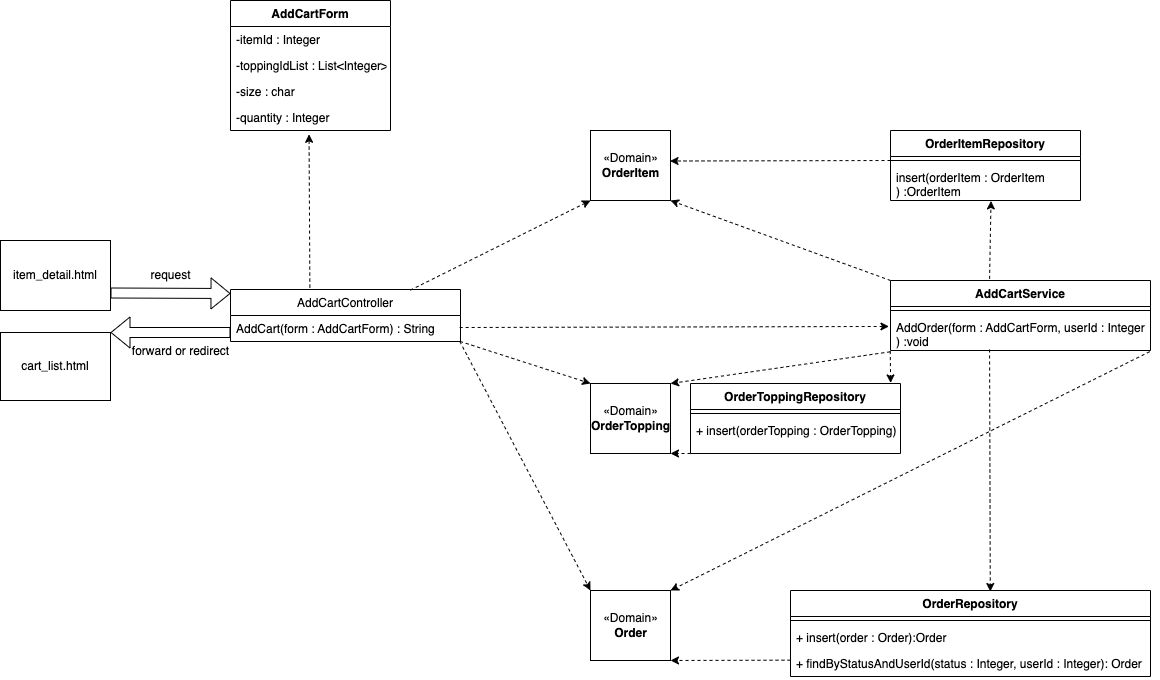

The diagram above was exported from draw.io. Its source (the exported page's mxGraphModel, read from the mxfile embedded in the PNG):
<mxGraphModel dx="2102" dy="1380" grid="1" gridSize="10" guides="1" tooltips="1" connect="1" arrows="1" fold="1" page="1" pageScale="1" pageWidth="1169" pageHeight="827" math="0" shadow="0">
  <root>
    <mxCell id="0" />
    <mxCell id="1" parent="0" />
    <mxCell id="5kz1FdHWvsAfyizkjdVi-37" value="" style="edgeStyle=none;html=1;entryX=0;entryY=0;entryDx=0;entryDy=0;dashed=1;exitX=0.997;exitY=0.997;exitDx=0;exitDy=0;exitPerimeter=0;" edge="1" parent="1" source="5kz1FdHWvsAfyizkjdVi-57" target="5kz1FdHWvsAfyizkjdVi-43">
      <mxGeometry relative="1" as="geometry">
        <mxPoint x="401" y="362" as="sourcePoint" />
      </mxGeometry>
    </mxCell>
    <mxCell id="5kz1FdHWvsAfyizkjdVi-38" value="" style="edgeStyle=none;html=1;entryX=-0.006;entryY=0.332;entryDx=0;entryDy=0;dashed=1;exitX=0.994;exitY=0.808;exitDx=0;exitDy=0;exitPerimeter=0;entryPerimeter=0;" edge="1" parent="1" target="5kz1FdHWvsAfyizkjdVi-49">
      <mxGeometry relative="1" as="geometry">
        <mxPoint x="469.15999999999985" y="357.00800000000004" as="sourcePoint" />
        <mxPoint x="601.28" y="359.244" as="targetPoint" />
      </mxGeometry>
    </mxCell>
    <mxCell id="5kz1FdHWvsAfyizkjdVi-39" value="item_detail.html" style="rounded=0;whiteSpace=wrap;html=1;" vertex="1" parent="1">
      <mxGeometry x="10" y="270" width="110" height="70" as="geometry" />
    </mxCell>
    <mxCell id="5kz1FdHWvsAfyizkjdVi-40" value="request" style="text;html=1;align=center;verticalAlign=middle;resizable=0;points=[];autosize=1;strokeColor=none;fillColor=none;rotation=0;" vertex="1" parent="1">
      <mxGeometry x="150" y="295" width="60" height="20" as="geometry" />
    </mxCell>
    <mxCell id="5kz1FdHWvsAfyizkjdVi-41" value="cart_list.html" style="rounded=0;whiteSpace=wrap;html=1;" vertex="1" parent="1">
      <mxGeometry x="10" y="362" width="110" height="68" as="geometry" />
    </mxCell>
    <mxCell id="5kz1FdHWvsAfyizkjdVi-42" value="" style="shape=flexArrow;endArrow=classic;html=1;entryX=1;entryY=0;entryDx=0;entryDy=0;" edge="1" parent="1" target="5kz1FdHWvsAfyizkjdVi-41">
      <mxGeometry width="50" height="50" relative="1" as="geometry">
        <mxPoint x="240" y="362" as="sourcePoint" />
        <mxPoint x="160" y="363" as="targetPoint" />
      </mxGeometry>
    </mxCell>
    <mxCell id="5kz1FdHWvsAfyizkjdVi-43" value="«Domain»&lt;br&gt;&lt;b&gt;Order&lt;br&gt;&lt;/b&gt;" style="html=1;" vertex="1" parent="1">
      <mxGeometry x="600" y="620" width="80" height="70" as="geometry" />
    </mxCell>
    <mxCell id="5kz1FdHWvsAfyizkjdVi-44" value="forward or redirect" style="text;html=1;align=center;verticalAlign=middle;resizable=0;points=[];autosize=1;strokeColor=none;fillColor=none;" vertex="1" parent="1">
      <mxGeometry x="135" y="371" width="110" height="20" as="geometry" />
    </mxCell>
    <mxCell id="5kz1FdHWvsAfyizkjdVi-45" value="" style="edgeStyle=none;html=1;dashed=1;exitX=0.381;exitY=0.972;exitDx=0;exitDy=0;exitPerimeter=0;entryX=0.555;entryY=0.012;entryDx=0;entryDy=0;entryPerimeter=0;" edge="1" parent="1" source="5kz1FdHWvsAfyizkjdVi-49" target="5kz1FdHWvsAfyizkjdVi-50">
      <mxGeometry relative="1" as="geometry">
        <mxPoint x="680" y="600" as="targetPoint" />
        <mxPoint x="969.5999999999999" y="416.36" as="sourcePoint" />
      </mxGeometry>
    </mxCell>
    <mxCell id="5kz1FdHWvsAfyizkjdVi-46" value="" style="edgeStyle=none;html=1;dashed=1;exitX=0.381;exitY=-0.024;exitDx=0;exitDy=0;exitPerimeter=0;entryX=0.529;entryY=1.012;entryDx=0;entryDy=0;entryPerimeter=0;" edge="1" parent="1" source="5kz1FdHWvsAfyizkjdVi-47" target="5kz1FdHWvsAfyizkjdVi-67">
      <mxGeometry relative="1" as="geometry" />
    </mxCell>
    <mxCell id="5kz1FdHWvsAfyizkjdVi-47" value="AddCartService" style="swimlane;fontStyle=1;align=center;verticalAlign=top;childLayout=stackLayout;horizontal=1;startSize=26;horizontalStack=0;resizeParent=1;resizeParentMax=0;resizeLast=0;collapsible=1;marginBottom=0;" vertex="1" parent="1">
      <mxGeometry x="900" y="310" width="260" height="70" as="geometry" />
    </mxCell>
    <mxCell id="5kz1FdHWvsAfyizkjdVi-48" value="" style="line;strokeWidth=1;fillColor=none;align=left;verticalAlign=middle;spacingTop=-1;spacingLeft=3;spacingRight=3;rotatable=0;labelPosition=right;points=[];portConstraint=eastwest;" vertex="1" parent="5kz1FdHWvsAfyizkjdVi-47">
      <mxGeometry y="26" width="260" height="8" as="geometry" />
    </mxCell>
    <mxCell id="5kz1FdHWvsAfyizkjdVi-49" value="AddOrder(form : AddCartForm, userId : Integer&#10;) :void" style="text;strokeColor=none;fillColor=none;align=left;verticalAlign=top;spacingLeft=4;spacingRight=4;overflow=hidden;rotatable=0;points=[[0,0.5],[1,0.5]];portConstraint=eastwest;" vertex="1" parent="5kz1FdHWvsAfyizkjdVi-47">
      <mxGeometry y="34" width="260" height="36" as="geometry" />
    </mxCell>
    <mxCell id="5kz1FdHWvsAfyizkjdVi-50" value="OrderRepository" style="swimlane;fontStyle=1;align=center;verticalAlign=top;childLayout=stackLayout;horizontal=1;startSize=26;horizontalStack=0;resizeParent=1;resizeParentMax=0;resizeLast=0;collapsible=1;marginBottom=0;" vertex="1" parent="1">
      <mxGeometry x="800" y="620" width="360" height="86" as="geometry">
        <mxRectangle x="900" y="610" width="130" height="26" as="alternateBounds" />
      </mxGeometry>
    </mxCell>
    <mxCell id="5kz1FdHWvsAfyizkjdVi-51" value="" style="line;strokeWidth=1;fillColor=none;align=left;verticalAlign=middle;spacingTop=-1;spacingLeft=3;spacingRight=3;rotatable=0;labelPosition=right;points=[];portConstraint=eastwest;" vertex="1" parent="5kz1FdHWvsAfyizkjdVi-50">
      <mxGeometry y="26" width="360" height="8" as="geometry" />
    </mxCell>
    <mxCell id="5kz1FdHWvsAfyizkjdVi-52" value="+ insert(order : Order):Order" style="text;strokeColor=none;fillColor=none;align=left;verticalAlign=top;spacingLeft=4;spacingRight=4;overflow=hidden;rotatable=0;points=[[0,0.5],[1,0.5]];portConstraint=eastwest;" vertex="1" parent="5kz1FdHWvsAfyizkjdVi-50">
      <mxGeometry y="34" width="360" height="26" as="geometry" />
    </mxCell>
    <mxCell id="5kz1FdHWvsAfyizkjdVi-53" value="+ findByStatusAndUserId(status : Integer, userId : Integer): Order" style="text;strokeColor=none;fillColor=none;align=left;verticalAlign=top;spacingLeft=4;spacingRight=4;overflow=hidden;rotatable=0;points=[[0,0.5],[1,0.5]];portConstraint=eastwest;" vertex="1" parent="5kz1FdHWvsAfyizkjdVi-50">
      <mxGeometry y="60" width="360" height="26" as="geometry" />
    </mxCell>
    <mxCell id="5kz1FdHWvsAfyizkjdVi-54" value="" style="endArrow=classic;html=1;dashed=1;exitX=0.345;exitY=-0.037;exitDx=0;exitDy=0;exitPerimeter=0;entryX=0.491;entryY=1.146;entryDx=0;entryDy=0;entryPerimeter=0;" edge="1" parent="1" target="5kz1FdHWvsAfyizkjdVi-63" source="5kz1FdHWvsAfyizkjdVi-56">
      <mxGeometry width="50" height="50" relative="1" as="geometry">
        <mxPoint x="399.8800000000001" y="309.80999999999995" as="sourcePoint" />
        <mxPoint x="400" y="210" as="targetPoint" />
      </mxGeometry>
    </mxCell>
    <mxCell id="5kz1FdHWvsAfyizkjdVi-55" value="" style="edgeStyle=none;html=1;dashed=1;exitX=0.782;exitY=0.012;exitDx=0;exitDy=0;entryX=0;entryY=1;entryDx=0;entryDy=0;exitPerimeter=0;" edge="1" parent="1" source="5kz1FdHWvsAfyizkjdVi-56" target="5kz1FdHWvsAfyizkjdVi-64">
      <mxGeometry relative="1" as="geometry">
        <mxPoint x="470" y="220" as="targetPoint" />
      </mxGeometry>
    </mxCell>
    <mxCell id="5kz1FdHWvsAfyizkjdVi-56" value="AddCartController" style="swimlane;fontStyle=0;childLayout=stackLayout;horizontal=1;startSize=26;fillColor=none;horizontalStack=0;resizeParent=1;resizeParentMax=0;resizeLast=0;collapsible=1;marginBottom=0;" vertex="1" parent="1">
      <mxGeometry x="240" y="319" width="230" height="52" as="geometry" />
    </mxCell>
    <mxCell id="5kz1FdHWvsAfyizkjdVi-57" value="AddCart(form : AddCartForm) : String" style="text;strokeColor=none;fillColor=none;align=left;verticalAlign=top;spacingLeft=4;spacingRight=4;overflow=hidden;rotatable=0;points=[[0,0.5],[1,0.5]];portConstraint=eastwest;" vertex="1" parent="5kz1FdHWvsAfyizkjdVi-56">
      <mxGeometry y="26" width="230" height="26" as="geometry" />
    </mxCell>
    <mxCell id="5kz1FdHWvsAfyizkjdVi-58" value="" style="edgeStyle=none;html=1;dashed=1;entryX=1;entryY=1;entryDx=0;entryDy=0;exitX=0;exitY=0.372;exitDx=0;exitDy=0;exitPerimeter=0;" edge="1" parent="1" source="5kz1FdHWvsAfyizkjdVi-53" target="5kz1FdHWvsAfyizkjdVi-43">
      <mxGeometry relative="1" as="geometry">
        <mxPoint x="608.628" y="581.9639999999999" as="sourcePoint" />
        <mxPoint x="510" y="637" as="targetPoint" />
      </mxGeometry>
    </mxCell>
    <mxCell id="5kz1FdHWvsAfyizkjdVi-59" value="AddCartForm" style="swimlane;fontStyle=1;align=center;verticalAlign=top;childLayout=stackLayout;horizontal=1;startSize=26;horizontalStack=0;resizeParent=1;resizeParentMax=0;resizeLast=0;collapsible=1;marginBottom=0;" vertex="1" parent="1">
      <mxGeometry x="240" y="30" width="160" height="130" as="geometry" />
    </mxCell>
    <mxCell id="5kz1FdHWvsAfyizkjdVi-60" value="-itemId : Integer" style="text;strokeColor=none;fillColor=none;align=left;verticalAlign=top;spacingLeft=4;spacingRight=4;overflow=hidden;rotatable=0;points=[[0,0.5],[1,0.5]];portConstraint=eastwest;" vertex="1" parent="5kz1FdHWvsAfyizkjdVi-59">
      <mxGeometry y="26" width="160" height="26" as="geometry" />
    </mxCell>
    <mxCell id="5kz1FdHWvsAfyizkjdVi-61" value="-toppingIdList : List&lt;Integer&gt;" style="text;strokeColor=none;fillColor=none;align=left;verticalAlign=top;spacingLeft=4;spacingRight=4;overflow=hidden;rotatable=0;points=[[0,0.5],[1,0.5]];portConstraint=eastwest;" vertex="1" parent="5kz1FdHWvsAfyizkjdVi-59">
      <mxGeometry y="52" width="160" height="26" as="geometry" />
    </mxCell>
    <mxCell id="5kz1FdHWvsAfyizkjdVi-62" value="-size : char" style="text;strokeColor=none;fillColor=none;align=left;verticalAlign=top;spacingLeft=4;spacingRight=4;overflow=hidden;rotatable=0;points=[[0,0.5],[1,0.5]];portConstraint=eastwest;" vertex="1" parent="5kz1FdHWvsAfyizkjdVi-59">
      <mxGeometry y="78" width="160" height="26" as="geometry" />
    </mxCell>
    <mxCell id="5kz1FdHWvsAfyizkjdVi-63" value="-quantity : Integer" style="text;strokeColor=none;fillColor=none;align=left;verticalAlign=top;spacingLeft=4;spacingRight=4;overflow=hidden;rotatable=0;points=[[0,0.5],[1,0.5]];portConstraint=eastwest;" vertex="1" parent="5kz1FdHWvsAfyizkjdVi-59">
      <mxGeometry y="104" width="160" height="26" as="geometry" />
    </mxCell>
    <mxCell id="5kz1FdHWvsAfyizkjdVi-64" value="«Domain»&lt;br&gt;&lt;b&gt;OrderItem&lt;/b&gt;" style="html=1;" vertex="1" parent="1">
      <mxGeometry x="600" y="160" width="80" height="70" as="geometry" />
    </mxCell>
    <mxCell id="5kz1FdHWvsAfyizkjdVi-65" value="OrderItemRepository" style="swimlane;fontStyle=1;align=center;verticalAlign=top;childLayout=stackLayout;horizontal=1;startSize=26;horizontalStack=0;resizeParent=1;resizeParentMax=0;resizeLast=0;collapsible=1;marginBottom=0;" vertex="1" parent="1">
      <mxGeometry x="900" y="160" width="190" height="70" as="geometry" />
    </mxCell>
    <mxCell id="5kz1FdHWvsAfyizkjdVi-66" value="" style="line;strokeWidth=1;fillColor=none;align=left;verticalAlign=middle;spacingTop=-1;spacingLeft=3;spacingRight=3;rotatable=0;labelPosition=right;points=[];portConstraint=eastwest;" vertex="1" parent="5kz1FdHWvsAfyizkjdVi-65">
      <mxGeometry y="26" width="190" height="8" as="geometry" />
    </mxCell>
    <mxCell id="5kz1FdHWvsAfyizkjdVi-67" value="insert(orderItem : OrderItem&#10;) :OrderItem" style="text;strokeColor=none;fillColor=none;align=left;verticalAlign=top;spacingLeft=4;spacingRight=4;overflow=hidden;rotatable=0;points=[[0,0.5],[1,0.5]];portConstraint=eastwest;" vertex="1" parent="5kz1FdHWvsAfyizkjdVi-65">
      <mxGeometry y="34" width="190" height="36" as="geometry" />
    </mxCell>
    <mxCell id="5kz1FdHWvsAfyizkjdVi-68" value="" style="shape=flexArrow;endArrow=classic;html=1;exitX=1;exitY=0.75;exitDx=0;exitDy=0;" edge="1" parent="1" source="5kz1FdHWvsAfyizkjdVi-39">
      <mxGeometry width="50" height="50" relative="1" as="geometry">
        <mxPoint x="170" y="330" as="sourcePoint" />
        <mxPoint x="240" y="323" as="targetPoint" />
      </mxGeometry>
    </mxCell>
    <mxCell id="5kz1FdHWvsAfyizkjdVi-69" value="" style="endArrow=classic;html=1;entryX=0.994;entryY=0.436;entryDx=0;entryDy=0;entryPerimeter=0;dashed=1;" edge="1" parent="1" target="5kz1FdHWvsAfyizkjdVi-64">
      <mxGeometry width="50" height="50" relative="1" as="geometry">
        <mxPoint x="900" y="190" as="sourcePoint" />
        <mxPoint x="600" y="290" as="targetPoint" />
      </mxGeometry>
    </mxCell>
    <mxCell id="5kz1FdHWvsAfyizkjdVi-70" value="OrderToppingRepository" style="swimlane;fontStyle=1;align=center;verticalAlign=top;childLayout=stackLayout;horizontal=1;startSize=26;horizontalStack=0;resizeParent=1;resizeParentMax=0;resizeLast=0;collapsible=1;marginBottom=0;" vertex="1" parent="1">
      <mxGeometry x="700" y="413" width="210" height="70" as="geometry" />
    </mxCell>
    <mxCell id="5kz1FdHWvsAfyizkjdVi-71" value="" style="line;strokeWidth=1;fillColor=none;align=left;verticalAlign=middle;spacingTop=-1;spacingLeft=3;spacingRight=3;rotatable=0;labelPosition=right;points=[];portConstraint=eastwest;" vertex="1" parent="5kz1FdHWvsAfyizkjdVi-70">
      <mxGeometry y="26" width="210" height="8" as="geometry" />
    </mxCell>
    <mxCell id="5kz1FdHWvsAfyizkjdVi-72" value="+ insert(orderTopping : OrderTopping): void" style="text;strokeColor=none;fillColor=none;align=left;verticalAlign=top;spacingLeft=4;spacingRight=4;overflow=hidden;rotatable=0;points=[[0,0.5],[1,0.5]];portConstraint=eastwest;" vertex="1" parent="5kz1FdHWvsAfyizkjdVi-70">
      <mxGeometry y="34" width="210" height="36" as="geometry" />
    </mxCell>
    <mxCell id="5kz1FdHWvsAfyizkjdVi-73" value="" style="endArrow=classic;html=1;dashed=1;exitX=-0.001;exitY=1.016;exitDx=0;exitDy=0;exitPerimeter=0;entryX=0.953;entryY=-0.008;entryDx=0;entryDy=0;entryPerimeter=0;" edge="1" parent="1" source="5kz1FdHWvsAfyizkjdVi-49" target="5kz1FdHWvsAfyizkjdVi-70">
      <mxGeometry width="50" height="50" relative="1" as="geometry">
        <mxPoint x="898.4000000000001" y="403.79599999999994" as="sourcePoint" />
        <mxPoint x="640" y="390" as="targetPoint" />
        <Array as="points" />
      </mxGeometry>
    </mxCell>
    <mxCell id="5kz1FdHWvsAfyizkjdVi-74" value="«Domain»&lt;br&gt;&lt;b&gt;OrderTopping&lt;br&gt;&lt;/b&gt;" style="html=1;" vertex="1" parent="1">
      <mxGeometry x="600" y="413" width="80" height="70" as="geometry" />
    </mxCell>
    <mxCell id="5kz1FdHWvsAfyizkjdVi-75" value="" style="edgeStyle=none;html=1;entryX=0;entryY=0;entryDx=0;entryDy=0;dashed=1;exitX=0.998;exitY=0.997;exitDx=0;exitDy=0;exitPerimeter=0;" edge="1" parent="1" source="5kz1FdHWvsAfyizkjdVi-57" target="5kz1FdHWvsAfyizkjdVi-74">
      <mxGeometry relative="1" as="geometry">
        <mxPoint x="479.86" y="373.3259999999999" as="sourcePoint" />
        <mxPoint x="480" y="620" as="targetPoint" />
      </mxGeometry>
    </mxCell>
    <mxCell id="5kz1FdHWvsAfyizkjdVi-76" value="" style="edgeStyle=none;html=1;entryX=1;entryY=1;entryDx=0;entryDy=0;dashed=1;exitX=0;exitY=1;exitDx=0;exitDy=0;" edge="1" parent="1" source="5kz1FdHWvsAfyizkjdVi-70" target="5kz1FdHWvsAfyizkjdVi-74">
      <mxGeometry relative="1" as="geometry">
        <mxPoint x="479.1600000000001" y="367.00800000000004" as="sourcePoint" />
        <mxPoint x="618.8000000000001" y="365.952" as="targetPoint" />
      </mxGeometry>
    </mxCell>
    <mxCell id="5kz1FdHWvsAfyizkjdVi-77" value="" style="edgeStyle=none;html=1;dashed=1;exitX=0;exitY=0;exitDx=0;exitDy=0;entryX=1;entryY=1;entryDx=0;entryDy=0;" edge="1" parent="1" source="5kz1FdHWvsAfyizkjdVi-47" target="5kz1FdHWvsAfyizkjdVi-64">
      <mxGeometry relative="1" as="geometry">
        <mxPoint x="688.8" y="318.4379999999999" as="sourcePoint" />
        <mxPoint x="689.73" y="250.89999999999998" as="targetPoint" />
      </mxGeometry>
    </mxCell>
    <mxCell id="5kz1FdHWvsAfyizkjdVi-78" value="" style="edgeStyle=none;html=1;dashed=1;exitX=-0.001;exitY=1.036;exitDx=0;exitDy=0;exitPerimeter=0;entryX=1;entryY=0;entryDx=0;entryDy=0;" edge="1" parent="1" source="5kz1FdHWvsAfyizkjdVi-49" target="5kz1FdHWvsAfyizkjdVi-74">
      <mxGeometry relative="1" as="geometry">
        <mxPoint x="898.4000000000001" y="415.64" as="sourcePoint" />
        <mxPoint x="699.73" y="260.9" as="targetPoint" />
      </mxGeometry>
    </mxCell>
    <mxCell id="5kz1FdHWvsAfyizkjdVi-79" value="" style="edgeStyle=none;html=1;dashed=1;entryX=1;entryY=0;entryDx=0;entryDy=0;exitX=0.997;exitY=1.032;exitDx=0;exitDy=0;exitPerimeter=0;" edge="1" parent="1" source="5kz1FdHWvsAfyizkjdVi-49" target="5kz1FdHWvsAfyizkjdVi-43">
      <mxGeometry relative="1" as="geometry">
        <mxPoint x="1101" y="380" as="sourcePoint" />
        <mxPoint x="709.73" y="270.9" as="targetPoint" />
      </mxGeometry>
    </mxCell>
  </root>
</mxGraphModel>